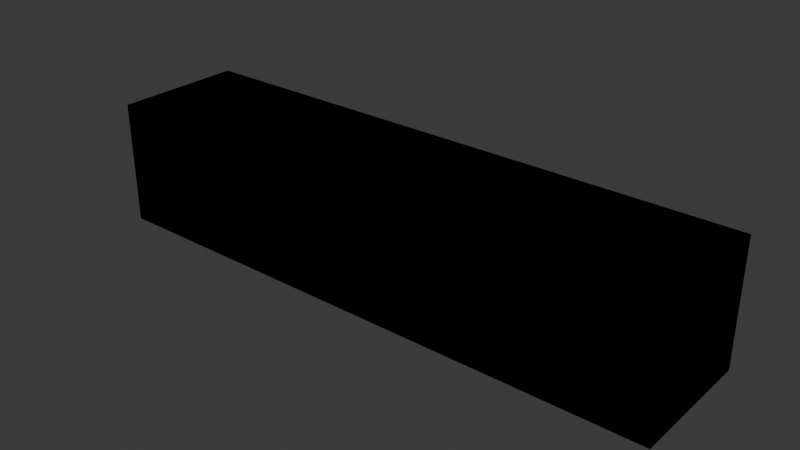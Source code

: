 # Source: trainwagon.blend  (saved by Blender 5.2.44; exported with 4.5.12 LTS)
import bpy
from mathutils import Matrix  # noqa: F401  (used for matrix-valued properties, if any)

bpy.ops.wm.read_factory_settings(use_empty=True)
scene = bpy.context.scene
scene.name = 'Scene'

# ---- collections
col_collection = bpy.data.collections.new('Collection'); scene.collection.children.link(col_collection)

# ---- world
world_world = bpy.data.worlds.new('World'); scene.world = world_world
world_world.use_nodes = True; world_world.node_tree.nodes.clear()
_N = world_world.node_tree.nodes; _L = world_world.node_tree.links
n0 = _N.new('ShaderNodeOutputWorld'); n0.name = 'World Output'; n0.location = (200, 100)
n1 = _N.new('ShaderNodeBackground'); n1.name = 'Background'; n1.location = (-200, 100)
n1.inputs[0].default_value = (0.05088, 0.05088, 0.05088, 1.0)
_L.new(n1.outputs[0], n0.inputs[0])
n0.is_active_output = True
world_world.color = (0.05088, 0.05088, 0.05088)
world_world.sun_shadow_jitter_overblur = 0.0

# ---- meshes
me_cube_001 = bpy.data.meshes.new('Cube.001')
me_cube_001.from_pydata([(-1.0, -1.0, -1.0), (-1.0, -1.0, 1.0), (-1.0, 1.0, -1.0), (-1.0, 1.0, 1.0), (1.0, -1.0, -1.0), (1.0, -1.0, 1.0), (1.0, 1.0, -1.0), (1.0, 1.0, 1.0)], [], [(0, 1, 3, 2), (2, 3, 7, 6), (6, 7, 5, 4), (4, 5, 1, 0), (2, 6, 4, 0), (7, 3, 1, 5)])
_uv = me_cube_001.uv_layers.new(name='UVMap')
_uv.uv.foreach_set('vector', [0.375, 0.0, 0.625, 0.0, 0.625, 0.25, 0.375, 0.25, 0.375, 0.25, 0.625, 0.25, 0.625, 0.5, 0.375, 0.5, 0.375, 0.5, 0.625, 0.5, 0.625, 0.75, 0.375, 0.75, 0.375, 0.75, 0.625, 0.75, 0.625, 1.0, 0.375, 1.0, 0.125, 0.5, 0.375, 0.5, 0.375, 0.75, 0.125, 0.75, 0.625, 0.5, 0.875, 0.5, 0.875, 0.75, 0.625, 0.75])
me_cube_001.update()
me_cube_002 = bpy.data.meshes.new('Cube.002')
me_cube_002.from_pydata([(-1.0, -1.0, -1.0), (-1.0, -1.0, 1.0), (-1.0, 1.0, -1.0), (-1.0, 1.0, 1.0), (1.0, -1.0, -1.0), (1.0, -1.0, 1.0), (1.0, 1.0, -1.0), (1.0, 1.0, 1.0)], [], [(0, 1, 3, 2), (2, 3, 7, 6), (6, 7, 5, 4), (4, 5, 1, 0), (2, 6, 4, 0), (7, 3, 1, 5)])
_uv = me_cube_002.uv_layers.new(name='UVMap')
_uv.uv.foreach_set('vector', [0.375, 0.0, 0.625, 0.0, 0.625, 0.25, 0.375, 0.25, 0.375, 0.25, 0.625, 0.25, 0.625, 0.5, 0.375, 0.5, 0.375, 0.5, 0.625, 0.5, 0.625, 0.75, 0.375, 0.75, 0.375, 0.75, 0.625, 0.75, 0.625, 1.0, 0.375, 1.0, 0.125, 0.5, 0.375, 0.5, 0.375, 0.75, 0.125, 0.75, 0.625, 0.5, 0.875, 0.5, 0.875, 0.75, 0.625, 0.75])
me_cube_002.update()
me_cube_004 = bpy.data.meshes.new('Cube.004')
me_cube_004.from_pydata([(-1.0, -1.0, -1.0), (-1.0, -1.0, 1.0), (-1.0, 1.0, -1.0), (-1.0, 1.0, 1.0), (1.0, -1.0, -1.0), (1.0, -1.0, 1.0), (1.0, 1.0, -1.0), (1.0, 1.0, 1.0)], [], [(0, 1, 3, 2), (2, 3, 7, 6), (6, 7, 5, 4), (4, 5, 1, 0), (2, 6, 4, 0), (7, 3, 1, 5)])
_uv = me_cube_004.uv_layers.new(name='UVMap')
_uv.uv.foreach_set('vector', [0.375, 0.0, 0.625, 0.0, 0.625, 0.25, 0.375, 0.25, 0.375, 0.25, 0.625, 0.25, 0.625, 0.5, 0.375, 0.5, 0.375, 0.5, 0.625, 0.5, 0.625, 0.75, 0.375, 0.75, 0.375, 0.75, 0.625, 0.75, 0.625, 1.0, 0.375, 1.0, 0.125, 0.5, 0.375, 0.5, 0.375, 0.75, 0.125, 0.75, 0.625, 0.5, 0.875, 0.5, 0.875, 0.75, 0.625, 0.75])
me_cube_004.update()
me_cube = bpy.data.meshes.new('Cube')
me_cube.from_pydata([(-1.0, -1.0, -1.0), (-1.0, -1.0, 1.0), (-1.0, 1.0, -1.0), (-1.0, 1.0, 1.0), (1.0, -1.0, -1.0), (1.0, -1.0, 1.0), (1.0, 1.0, -1.0), (1.0, 1.0, 1.0)], [], [(0, 1, 3, 2), (2, 3, 7, 6), (6, 7, 5, 4), (4, 5, 1, 0), (2, 6, 4, 0), (7, 3, 1, 5)])
_uv = me_cube.uv_layers.new(name='UVMap')
_uv.uv.foreach_set('vector', [0.375, 0.0, 0.625, 0.0, 0.625, 0.25, 0.375, 0.25, 0.375, 0.25, 0.625, 0.25, 0.625, 0.5, 0.375, 0.5, 0.375, 0.5, 0.625, 0.5, 0.625, 0.75, 0.375, 0.75, 0.375, 0.75, 0.625, 0.75, 0.625, 1.0, 0.375, 1.0, 0.125, 0.5, 0.375, 0.5, 0.375, 0.75, 0.125, 0.75, 0.625, 0.5, 0.875, 0.5, 0.875, 0.75, 0.625, 0.75])
me_cube.update()
me_cube_005 = bpy.data.meshes.new('Cube.005')
me_cube_005.from_pydata([(-1.0, -1.0, -1.0), (-1.0, -1.0, 1.0), (-1.0, 1.0, -1.0), (-1.0, 1.0, 1.0), (1.0, -1.0, -1.0), (1.0, -1.0, 1.0), (1.0, 1.0, -1.0), (1.0, 1.0, 1.0)], [], [(0, 1, 3, 2), (2, 3, 7, 6), (6, 7, 5, 4), (4, 5, 1, 0), (2, 6, 4, 0), (7, 3, 1, 5)])
_uv = me_cube_005.uv_layers.new(name='UVMap')
_uv.uv.foreach_set('vector', [0.375, 0.0, 0.625, 0.0, 0.625, 0.25, 0.375, 0.25, 0.375, 0.25, 0.625, 0.25, 0.625, 0.5, 0.375, 0.5, 0.375, 0.5, 0.625, 0.5, 0.625, 0.75, 0.375, 0.75, 0.375, 0.75, 0.625, 0.75, 0.625, 1.0, 0.375, 1.0, 0.125, 0.5, 0.375, 0.5, 0.375, 0.75, 0.125, 0.75, 0.625, 0.5, 0.875, 0.5, 0.875, 0.75, 0.625, 0.75])
me_cube_005.update()

# ---- objects
ob_cube = bpy.data.objects.new('Cube', me_cube_001)
ob_cube_001 = bpy.data.objects.new('Cube.001', me_cube_002)
ob_cube_002 = bpy.data.objects.new('Cube.002', me_cube_004)
ob_cube_003 = bpy.data.objects.new('Cube.003', me_cube)
ob_cube_004 = bpy.data.objects.new('Cube.004', me_cube_005)

# ---- transforms, parenting, visibility, modifiers, constraints
ob_cube.location = (0.0, 0.0, 0.0)
ob_cube.scale = (20.0, 4.5, 0.25)
_m = ob_cube.modifiers.new('Mirror', 'MIRROR')
_m.merge_threshold = 0.1
ob_cube_001.location = (0.0, 4.25, 4.25)
ob_cube_001.scale = (20.0, 0.25, 4.0)
_m = ob_cube_001.modifiers.new('Mirror', 'MIRROR')
ob_cube_002.location = (2.333e-18, -4.25, 4.25)
ob_cube_002.scale = (20.0, 0.25, 4.0)
_m = ob_cube_002.modifiers.new('Mirror', 'MIRROR')
ob_cube_003.location = (19.87, 0.0, 4.25)
ob_cube_003.scale = (0.125, 4.5, 4.0)
_m = ob_cube_003.modifiers.new('Mirror', 'MIRROR')
_m.use_axis = (False, True, False)
ob_cube_004.location = (-19.87, 0.0, 4.25)
ob_cube_004.scale = (0.125, 4.5, 4.0)
_m = ob_cube_004.modifiers.new('Mirror', 'MIRROR')
_m.use_axis = (False, True, False)

# ---- collection membership
col_collection.objects.link(ob_cube)
col_collection.objects.link(ob_cube_001)
col_collection.objects.link(ob_cube_002)
col_collection.objects.link(ob_cube_003)
col_collection.objects.link(ob_cube_004)

# ---- scene / render settings (as saved in the file)
scene.frame_start = 1; scene.frame_end = 250; scene.frame_set(1)
scene.render.engine = 'BLENDER_EEVEE_NEXT'
scene.render.bake_bias = 0.0
scene.render.bake_samples = 0
scene.render.compositor_device = 'GPU'
scene.eevee.use_volume_custom_range = False
scene.eevee.fast_gi_thickness_near = 0.1
scene.eevee.fast_gi_thickness_far = 0.0
scene.eevee.ray_tracing_options.screen_trace_thickness = 0.1
bpy.context.view_layer.update()

# ---- added for rendering (the .blend has no active camera and no usable light): camera, sun
cam_auto = bpy.data.cameras.new('AutoCamera')
cam_auto.lens = 50.0
cam_auto.sensor_width = 36.0
cam_auto.clip_end = 1000.0
ob_auto_camera = bpy.data.objects.new('AutoCamera', cam_auto)
scene.collection.objects.link(ob_auto_camera)
ob_auto_camera.location = (38.7408, -46.489, 34.9927)
ob_auto_camera.rotation_euler = (1.09748, -7.21219e-08, 0.694738)
scene.camera = ob_auto_camera
light_auto_sun = bpy.data.lights.new('AutoSun', 'SUN')
light_auto_sun.energy = 3.0
light_auto_sun.angle = 0.0523599
ob_auto_sun = bpy.data.objects.new('AutoSun', light_auto_sun)
scene.collection.objects.link(ob_auto_sun)
ob_auto_sun.rotation_euler = (0.872665, 0.174533, 0.523599)
bpy.context.view_layer.update()
